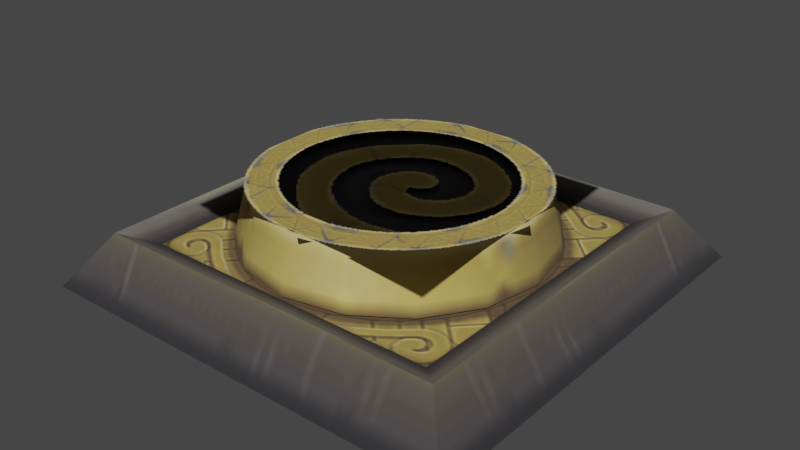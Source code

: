 # Source: clockworks_button.blend  (saved by Blender 3.4.6; exported with 4.5.12 LTS)
import bpy
from mathutils import Matrix  # noqa: F401  (used for matrix-valued properties, if any)

bpy.ops.wm.read_factory_settings(use_empty=True)
scene = bpy.context.scene
scene.name = 'Scene'

# ---- collections
col_collection = bpy.data.collections.new('Collection'); scene.collection.children.link(col_collection)

# ---- images (referenced by path relative to the original .blend; pixels are not part of the script)
import os
ASSET_DIR = os.environ.get("B2B_ASSET_DIR", "")  # directory of the original .blend (textures are referenced by path, not embedded)
HERE = os.path.dirname(os.path.abspath(__file__))  # packed textures are extracted next to this script under _unpacked/

def load_image(name, relpath, width, height, colorspace="sRGB"):
    """Load a texture the original file referenced (path relative to the .blend, or extracted next to this script)."""
    p = next((c for c in (os.path.join(HERE, relpath), os.path.join(ASSET_DIR, relpath)) if relpath and os.path.exists(c)), "")
    if p:
        img = bpy.data.images.load(p, check_existing=True)
        img.name = name
    else:  # same state as the original file: an image datablock whose file is absent (Cycles renders it pink)
        img = bpy.data.images.new(name, width, height)
        img.source = "FILE"
        img.filepath = "//" + (relpath or name)
    img.colorspace_settings.name = colorspace
    return img
img_image_0 = load_image('Image_0', '_unpacked/Image_0.79d3c135.png', 512, 512, 'sRGB')

# ---- materials (node trees are filled in below, after node groups)
mat_skin_brass = bpy.data.materials.new('skin_brass')
mat_skin_brass.use_backface_culling = True
mat_skin_brass.use_transparent_shadow = False

# ---- material node trees
mat_skin_brass.use_nodes = True; mat_skin_brass.node_tree.nodes.clear()
_N = mat_skin_brass.node_tree.nodes; _L = mat_skin_brass.node_tree.links
n0 = _N.new('ShaderNodeBsdfPrincipled'); n0.name = 'Principled BSDF'; n0.location = (10, 300)
n0.distribution = 'GGX'
n0.subsurface_method = 'RANDOM_WALK_SKIN'
n0.inputs[2].default_value = 1.0
n0.inputs[27].default_value = (0.0, 0.0, 0.0, 1.0)
n0.inputs[28].default_value = 1.0
n1 = _N.new('ShaderNodeOutputMaterial'); n1.name = 'Material Output'; n1.location = (320, 270)
n2 = _N.new('ShaderNodeTexImage'); n2.name = 'Image Texture'; n2.location = (-440, 210)
n2.label = 'BASE COLOR'
n2.image = img_image_0
_L.new(n0.outputs[0], n1.inputs[0])
_L.new(n2.outputs[0], n0.inputs[0])
_L.new(n2.outputs[1], n0.inputs[4])
n1.is_active_output = True

# ---- world
world_world = bpy.data.worlds.new('World'); scene.world = world_world
world_world.use_nodes = True; world_world.node_tree.nodes.clear()
_N = world_world.node_tree.nodes; _L = world_world.node_tree.links
n0 = _N.new('ShaderNodeOutputWorld'); n0.name = 'World Output'; n0.location = (300, 300)
n1 = _N.new('ShaderNodeBackground'); n1.name = 'Background'; n1.location = (10, 300)
n1.inputs[0].default_value = (0.05088, 0.05088, 0.05088, 1.0)
_L.new(n1.outputs[0], n0.inputs[0])
n0.is_active_output = True
world_world.color = (0.05088, 0.05088, 0.05088)
world_world.use_sun_shadow = False
world_world.sun_shadow_jitter_overblur = 0.0

# ---- meshes
me_rsrc_world_dynamic_switch_clockwork_button_model_meshnodes__mes = bpy.data.meshes.new('rsrc.world.dynamic.switch.clockwork_button.model-MeshNodes["mes')
me_rsrc_world_dynamic_switch_clockwork_button_model_meshnodes__mes.from_pydata([(0.02768, -0.2134, -0.3276), (0.3381, -0.2134, -0.01719), (0.02768, -0.2134, 0.2932), (-0.2827, -0.2134, -0.01719), (-0.2958, -0.2015, -0.2958), (0.2958, -0.2015, -0.2958), (0.2958, -0.2015, 0.2958), (-0.2958, -0.2015, 0.2958), (0.2225, -0.2221, -0.2225), (0.1204, -0.2221, -0.2906), (0.2446, -0.09567, -0.2446), (0.2906, -0.2221, -0.1204), (0.3196, -0.09567, -0.1324), (0.3146, -0.2221, -1.6e-07), (0.3459, -0.09567, -1.8e-07), (0.2906, -0.2221, 0.1204), (0.3196, -0.09567, 0.1324), (0.2225, -0.2221, 0.2225), (0.2446, -0.09567, 0.2446), (0.1204, -0.2221, 0.2906), (0.1324, -0.09567, 0.3196), (1.1e-07, -0.2221, 0.3146), (1.2e-07, -0.09567, 0.3459), (-0.1204, -0.2221, 0.2906), (-0.1324, -0.09567, 0.3196), (-0.2225, -0.2221, 0.2225), (-0.2446, -0.09567, 0.2446), (-0.2906, -0.2221, 0.1204), (-0.3196, -0.09567, 0.1324), (-0.3146, -0.2221, 5e-08), (-0.3459, -0.09567, 5e-08), (-0.2906, -0.2221, -0.1204), (-0.3196, -0.09567, -0.1324), (-0.2225, -0.2221, -0.2225), (-0.2446, -0.09567, -0.2446), (-0.1204, -0.2221, -0.2906), (-0.1324, -0.09567, -0.3196), (0.0, -0.2221, -0.3146), (0.0, -0.09567, -0.3459), (0.1324, -0.09567, -0.3196), (0.0, -0.223, -0.3122), (0.3122, -0.223, -0.3122), (0.3122, -0.223, 0.0), (0.0, -0.223, 0.0), (0.3122, -0.223, 0.3122), (-0.3122, -0.223, -0.3122), (0.0, -0.223, 0.3122), (-0.3122, -0.223, 0.0), (-0.3122, -0.223, 0.3122)], [], [(0, 1, 2), (0, 2, 3), (4, 5, 6), (4, 6, 7), (39, 8, 9), (39, 10, 8), (10, 11, 8), (10, 12, 11), (12, 13, 11), (12, 14, 13), (14, 15, 13), (14, 16, 15), (16, 17, 15), (16, 18, 17), (18, 19, 17), (18, 20, 19), (20, 21, 19), (20, 22, 21), (22, 23, 21), (22, 24, 23), (24, 25, 23), (24, 26, 25), (26, 27, 25), (26, 28, 27), (28, 29, 27), (28, 30, 29), (30, 31, 29), (30, 32, 31), (32, 33, 31), (32, 34, 33), (34, 35, 33), (34, 36, 35), (36, 37, 35), (36, 38, 37), (38, 9, 37), (38, 39, 9), (40, 41, 42), (40, 42, 43), (43, 42, 44), (45, 40, 43), (43, 44, 46), (45, 43, 47), (47, 43, 46), (47, 46, 48)])
me_rsrc_world_dynamic_switch_clockwork_button_model_meshnodes__mes.polygons.foreach_set('use_smooth', [0, 0, 0, 0, 1, 1, 1, 1, 1, 1, 1, 1, 1, 1, 1, 1, 1, 1, 1, 1, 1, 1, 1, 1, 1, 1, 1, 1, 1, 1, 1, 1, 1, 1, 1, 1, 0, 0, 0, 0, 0, 0, 0, 0])
_uv = me_rsrc_world_dynamic_switch_clockwork_button_model_meshnodes__mes.uv_layers.new(name='UVMap')
_uv.uv.foreach_set('vector', [0.6041, 0.8047, 0.7953, 0.8047, 0.7953, 0.9958, 0.6041, 0.8047, 0.7953, 0.9958, 0.6041, 0.9958, 0.007245, 0.8095, 0.0913, 0.8095, 0.0913, 0.8935, 0.007245, 0.8095, 0.0913, 0.8935, 0.007245, 0.8935, 0.9478, 0.5014, 0.9305, 0.5174, 0.9478, 0.5174, 0.9478, 0.5014, 0.9305, 0.5014, 0.9305, 0.5174, 0.9305, 0.5014, 0.9119, 0.5174, 0.9305, 0.5174, 0.9305, 0.5014, 0.9119, 0.5014, 0.9119, 0.5174, 0.9119, 0.5014, 0.8933, 0.5174, 0.9119, 0.5174, 0.9119, 0.5014, 0.8933, 0.5014, 0.8933, 0.5174, 0.8933, 0.5014, 0.8746, 0.5174, 0.8933, 0.5174, 0.8933, 0.5014, 0.8746, 0.5014, 0.8746, 0.5174, 0.8746, 0.5014, 0.856, 0.5174, 0.8746, 0.5174, 0.8746, 0.5014, 0.856, 0.5014, 0.856, 0.5174, 0.856, 0.5014, 0.8374, 0.5174, 0.856, 0.5174, 0.856, 0.5014, 0.8374, 0.5014, 0.8374, 0.5174, 0.8374, 0.5014, 0.8188, 0.5174, 0.8374, 0.5174, 0.8374, 0.5014, 0.8188, 0.5014, 0.8188, 0.5174, 0.8188, 0.5014, 0.8015, 0.5174, 0.8188, 0.5174, 0.8188, 0.5014, 0.8015, 0.5014, 0.8015, 0.5174, 0.8015, 0.5014, 0.8201, 0.5174, 0.8015, 0.5174, 0.8015, 0.5014, 0.8201, 0.5014, 0.8201, 0.5174, 0.8201, 0.5014, 0.8387, 0.5174, 0.8201, 0.5174, 0.8201, 0.5014, 0.8387, 0.5014, 0.8387, 0.5174, 0.8387, 0.5014, 0.8573, 0.5174, 0.8387, 0.5174, 0.8387, 0.5014, 0.8573, 0.5014, 0.8573, 0.5174, 0.8573, 0.5014, 0.876, 0.5174, 0.8573, 0.5174, 0.8573, 0.5014, 0.876, 0.5014, 0.876, 0.5174, 0.876, 0.5014, 0.8946, 0.5174, 0.876, 0.5174, 0.876, 0.5014, 0.8946, 0.5014, 0.8946, 0.5174, 0.8946, 0.5014, 0.9132, 0.5174, 0.8946, 0.5174, 0.8946, 0.5014, 0.9132, 0.5014, 0.9132, 0.5174, 0.9132, 0.5014, 0.9318, 0.5174, 0.9132, 0.5174, 0.9132, 0.5014, 0.9318, 0.5014, 0.9318, 0.5174, 0.9318, 0.5014, 0.9479, 0.5174, 0.9318, 0.5174, 0.9318, 0.5014, 0.9479, 0.5014, 0.9479, 0.5174, 0.5969, 0.9966, 0.4038, 0.9966, 0.4038, 0.8034, 0.5969, 0.9966, 0.4038, 0.8034, 0.5969, 0.8034, 0.5969, 0.8034, 0.4038, 0.8034, 0.4038, 0.9966, 0.4038, 0.9966, 0.5969, 0.9966, 0.5969, 0.8034, 0.5969, 0.8034, 0.4038, 0.9966, 0.5969, 0.9966, 0.4038, 0.9966, 0.5969, 0.8034, 0.4038, 0.8034, 0.4038, 0.8034, 0.5969, 0.8034, 0.5969, 0.9966, 0.4038, 0.8034, 0.5969, 0.9966, 0.4038, 0.9966])
me_rsrc_world_dynamic_switch_clockwork_button_model_meshnodes__mes.materials.append(mat_skin_brass)
me_rsrc_world_dynamic_switch_clockwork_button_model_meshnodes__mes.update()
me_rsrc_world_dynamic_switch_clockwork_button_model_meshnodes__mes.normals_split_custom_set([tuple(v) for v in zip(*[iter([0.0, -1.0, 0.0, 0.0, -1.0, 0.0, 0.0, -1.0, 0.0, 0.0, -1.0, 0.0, 0.0, -1.0, 0.0, 0.0, -1.0, 0.0, 0.0, -1.0, 0.0, 0.0, -1.0, 0.0, 0.0, -1.0, 0.0, 0.0, -1.0, 0.0, 0.0, -1.0, 0.0, 0.0, -1.0, 0.0, 0.3715, -0.2404, -0.8968, 0.6864, -0.2404, -0.6864, 0.3715, -0.2404, -0.8968, 0.3715, -0.2404, -0.8968, 0.6864, -0.2404, -0.6864, 0.6864, -0.2404, -0.6864, 0.6864, -0.2404, -0.6864, 0.8968, -0.2404, -0.3715, 0.6864, -0.2404, -0.6864, 0.6864, -0.2404, -0.6864, 0.8968, -0.2404, -0.3715, 0.8968, -0.2404, -0.3715, 0.8968, -0.2404, -0.3715, 0.9707, -0.2404, -8.049e-06, 0.8968, -0.2404, -0.3715, 0.8968, -0.2404, -0.3715, 0.9707, -0.2404, 7.17e-07, 0.9707, -0.2404, -8.049e-06, 0.9707, -0.2404, 7.17e-07, 0.8968, -0.2404, 0.3715, 0.9707, -0.2404, -8.049e-06, 0.9707, -0.2404, 7.17e-07, 0.8968, -0.2404, 0.3715, 0.8968, -0.2404, 0.3715, 0.8968, -0.2404, 0.3715, 0.6864, -0.2404, 0.6864, 0.8968, -0.2404, 0.3715, 0.8968, -0.2404, 0.3715, 0.6864, -0.2404, 0.6864, 0.6864, -0.2404, 0.6864, 0.6864, -0.2404, 0.6864, 0.3715, -0.2404, 0.8968, 0.6864, -0.2404, 0.6864, 0.6864, -0.2404, 0.6864, 0.3715, -0.2404, 0.8968, 0.3715, -0.2404, 0.8968, 0.3715, -0.2404, 0.8968, 8.105e-06, -0.2404, 0.9707, 0.3715, -0.2404, 0.8968, 0.3715, -0.2404, 0.8968, -7.071e-07, -0.2404, 0.9707, 8.105e-06, -0.2404, 0.9707, -7.071e-07, -0.2404, 0.9707, -0.3715, -0.2404, 0.8968, 8.105e-06, -0.2404, 0.9707, -7.071e-07, -0.2404, 0.9707, -0.3715, -0.2404, 0.8968, -0.3715, -0.2404, 0.8968, -0.3715, -0.2404, 0.8968, -0.6864, -0.2404, 0.6864, -0.3715, -0.2404, 0.8968, -0.3715, -0.2404, 0.8968, -0.6864, -0.2404, 0.6864, -0.6864, -0.2404, 0.6864, -0.6864, -0.2404, 0.6864, -0.8968, -0.2404, 0.3715, -0.6864, -0.2404, 0.6864, -0.6864, -0.2404, 0.6864, -0.8968, -0.2404, 0.3715, -0.8968, -0.2404, 0.3715, -0.8968, -0.2404, 0.3715, -0.9707, -0.2404, 7.899e-06, -0.8968, -0.2404, 0.3715, -0.8968, -0.2404, 0.3715, -0.9707, -0.2404, -8.963e-07, -0.9707, -0.2404, 7.899e-06, -0.9707, -0.2404, -8.963e-07, -0.8968, -0.2404, -0.3715, -0.9707, -0.2404, 7.899e-06, -0.9707, -0.2404, -8.963e-07, -0.8968, -0.2404, -0.3715, -0.8968, -0.2404, -0.3715, -0.8968, -0.2404, -0.3715, -0.6864, -0.2404, -0.6864, -0.8968, -0.2404, -0.3715, -0.8968, -0.2404, -0.3715, -0.6864, -0.2404, -0.6864, -0.6864, -0.2404, -0.6864, -0.6864, -0.2404, -0.6864, -0.3715, -0.2404, -0.8968, -0.6864, -0.2404, -0.6864, -0.6864, -0.2404, -0.6864, -0.3715, -0.2404, -0.8968, -0.3715, -0.2404, -0.8968, -0.3715, -0.2404, -0.8968, -7.927e-06, -0.2404, -0.9707, -0.3715, -0.2404, -0.8968, -0.3715, -0.2404, -0.8968, 8.863e-07, -0.2404, -0.9707, -7.927e-06, -0.2404, -0.9707, 8.863e-07, -0.2404, -0.9707, 0.3715, -0.2404, -0.8968, -7.927e-06, -0.2404, -0.9707, 8.863e-07, -0.2404, -0.9707, 0.3715, -0.2404, -0.8968, 0.3715, -0.2404, -0.8968, 0.0, -1.0, 0.0, 0.0, -1.0, 0.0, 0.0, -1.0, 0.0, 0.0, -1.0, 0.0, 0.0, -1.0, 0.0, 0.0, -1.0, 0.0, 0.0, -1.0, 0.0, 0.0, -1.0, 0.0, 0.0, -1.0, 0.0, 0.0, -1.0, 0.0, 0.0, -1.0, 0.0, 0.0, -1.0, 0.0, 0.0, -1.0, 0.0, 0.0, -1.0, 0.0, 0.0, -1.0, 0.0, 0.0, -1.0, 0.0, 0.0, -1.0, 0.0, 0.0, -1.0, 0.0, 0.0, -1.0, 0.0, 0.0, -1.0, 0.0, 0.0, -1.0, 0.0, 0.0, -1.0, 0.0, 0.0, -1.0, 0.0, 0.0, -1.0, 0.0])] * 3)])
me_rsrc_world_dynamic_switch_clockwork_button_model_meshnodes = bpy.data.meshes.new('rsrc.world.dynamic.switch.clockwork_button.model-MeshNodes[')
me_rsrc_world_dynamic_switch_clockwork_button_model_meshnodes.from_pydata([(0.4141, -0.1205, -0.4141), (0.5, 0.0, 0.5), (0.5, 0.0, -0.5), (0.4141, -0.1205, 0.4141), (-0.5, 0.0, 0.5), (-0.5, 0.0, -0.5), (-0.4141, -0.1205, -0.4141), (-0.4141, -0.1205, 0.4141), (-0.3501, -0.09152, 0.3501), (-0.3501, -0.09152, -0.3501), (0.3501, -0.09152, 0.3501), (0.3501, -0.09152, -0.3501), (0.0, -0.08919, -0.3653), (0.3653, -0.08919, -0.3653), (0.3653, -0.08919, 0.0), (0.0, -0.08919, 0.0), (0.3653, -0.08919, 0.3653), (-0.3653, -0.08919, -0.3653), (0.0, -0.08919, 0.3653), (-0.3653, -0.08919, 0.0), (-0.3653, -0.08919, 0.3653)], [], [(5, 2, 0), (5, 0, 6), (2, 1, 3), (2, 3, 0), (7, 3, 1), (7, 1, 4), (4, 5, 6), (4, 6, 7), (6, 0, 11), (6, 11, 9), (3, 7, 8), (3, 8, 10), (7, 6, 9), (7, 9, 8), (0, 3, 10), (0, 10, 11), (12, 13, 14), (12, 14, 15), (15, 14, 16), (17, 12, 15), (15, 16, 18), (17, 15, 19), (19, 15, 18), (19, 18, 20)])
me_rsrc_world_dynamic_switch_clockwork_button_model_meshnodes.polygons.foreach_set('use_smooth', [0, 0, 0, 0, 0, 0, 0, 0, 0, 1, 0, 1, 0, 1, 0, 1, 0, 0, 0, 0, 0, 0, 0, 0])
_uv = me_rsrc_world_dynamic_switch_clockwork_button_model_meshnodes.uv_layers.new(name='UVMap')
_uv.uv.foreach_set('vector', [0.4079, 0.6777, 0.6938, 0.6777, 0.6717, 0.6576, 0.4079, 0.6777, 0.6717, 0.6576, 0.43, 0.6576, 0.6938, 0.6777, 0.4079, 0.6777, 0.43, 0.6576, 0.6938, 0.6777, 0.43, 0.6576, 0.6717, 0.6576, 0.43, 0.6576, 0.6717, 0.6576, 0.6938, 0.6777, 0.43, 0.6576, 0.6938, 0.6777, 0.4079, 0.6777, 0.6938, 0.6777, 0.4079, 0.6777, 0.43, 0.6576, 0.6938, 0.6777, 0.43, 0.6576, 0.6717, 0.6576, 0.8697, 0.2731, 0.929, 0.2731, 0.9148, 0.2887, 0.8697, 0.2731, 0.9148, 0.2887, 0.8838, 0.2887, 0.8697, 0.2731, 0.929, 0.2731, 0.9148, 0.2887, 0.8697, 0.2731, 0.9148, 0.2887, 0.8838, 0.2887, 0.8697, 0.2731, 0.929, 0.2731, 0.9148, 0.2887, 0.8697, 0.2731, 0.9148, 0.2887, 0.8838, 0.2887, 0.8697, 0.2731, 0.929, 0.2731, 0.9148, 0.2887, 0.8697, 0.2731, 0.9148, 0.2887, 0.8838, 0.2887, 0.8034, 0.9966, 0.9966, 0.9966, 0.9966, 0.8034, 0.8034, 0.9966, 0.9966, 0.8034, 0.8034, 0.8034, 0.8034, 0.8034, 0.9966, 0.8034, 0.9966, 0.9966, 0.9966, 0.9966, 0.8034, 0.9966, 0.8034, 0.8034, 0.8034, 0.8034, 0.9966, 0.9966, 0.8034, 0.9966, 0.9966, 0.9966, 0.8034, 0.8034, 0.9966, 0.8034, 0.9966, 0.8034, 0.8034, 0.8034, 0.8034, 0.9966, 0.9966, 0.8034, 0.8034, 0.9966, 0.9966, 0.9966])
me_rsrc_world_dynamic_switch_clockwork_button_model_meshnodes.materials.append(mat_skin_brass)
me_rsrc_world_dynamic_switch_clockwork_button_model_meshnodes.update()
me_rsrc_world_dynamic_switch_clockwork_button_model_meshnodes.normals_split_custom_set([tuple(v) for v in zip(*[iter([0.0, -0.5804, -0.8143, 0.0, -0.5804, -0.8143, 0.0, -0.5804, -0.8143, 0.0, -0.5804, -0.8143, 0.0, -0.5804, -0.8143, 0.0, -0.5804, -0.8143, 0.8143, -0.5804, 0.0, 0.8143, -0.5804, 0.0, 0.8143, -0.5804, 0.0, 0.8143, -0.5804, 0.0, 0.8143, -0.5804, 0.0, 0.8143, -0.5804, 0.0, 0.0, -0.5804, 0.8143, 0.0, -0.5804, 0.8143, 0.0, -0.5804, 0.8143, 0.0, -0.5804, 0.8143, 0.0, -0.5804, 0.8143, 0.0, -0.5804, 0.8143, -0.8143, -0.5804, 0.0, -0.8143, -0.5804, 0.0, -0.8143, -0.5804, 0.0, -0.8143, -0.5804, 0.0, -0.8143, -0.5804, 0.0, -0.8143, -0.5804, 0.0, 0.0, -0.9108, 0.4128, 0.0, -0.9108, 0.4128, 0.0, -0.9108, 0.4128, 0.0, -0.9108, 0.4128, 0.0, -0.9108, 0.4128, 0.0, -0.9108, 0.4128, 0.0, -0.9108, -0.4128, 0.0, -0.9108, -0.4128, 0.0, -0.9108, -0.4128, 0.0, -0.9108, -0.4128, 0.0, -0.9108, -0.4128, 0.0, -0.9108, -0.4128, 0.4128, -0.9108, 0.0, 0.4128, -0.9108, 0.0, 0.4128, -0.9108, 0.0, 0.4128, -0.9108, 0.0, 0.4128, -0.9108, 0.0, 0.4128, -0.9108, 0.0, -0.4128, -0.9108, 0.0, -0.4128, -0.9108, 0.0, -0.4128, -0.9108, 0.0, -0.4128, -0.9108, 0.0, -0.4128, -0.9108, 0.0, -0.4128, -0.9108, 0.0, 0.0, -1.0, 0.0, 0.0, -1.0, 0.0, 0.0, -1.0, 0.0, 0.0, -1.0, 0.0, 0.0, -1.0, 0.0, 0.0, -1.0, 0.0, 0.0, -1.0, 0.0, 0.0, -1.0, 0.0, 0.0, -1.0, 0.0, 0.0, -1.0, 0.0, 0.0, -1.0, 0.0, 0.0, -1.0, 0.0, 0.0, -1.0, 0.0, 0.0, -1.0, 0.0, 0.0, -1.0, 0.0, 0.0, -1.0, 0.0, 0.0, -1.0, 0.0, 0.0, -1.0, 0.0, 0.0, -1.0, 0.0, 0.0, -1.0, 0.0, 0.0, -1.0, 0.0, 0.0, -1.0, 0.0, 0.0, -1.0, 0.0, 0.0, -1.0, 0.0])] * 3)])

# ---- objects
ob_clockwork_button_model_meshnodes__mesh_button = bpy.data.objects.new('clockwork_button.model-MeshNodes["mesh_button"]', me_rsrc_world_dynamic_switch_clockwork_button_model_meshnodes__mes)
ob_clockwork_button_model_meshnodes__mesh_base = bpy.data.objects.new('clockwork_button.model-MeshNodes["mesh_base"]', me_rsrc_world_dynamic_switch_clockwork_button_model_meshnodes)

# ---- transforms, parenting, visibility, modifiers, constraints
ob_clockwork_button_model_meshnodes__mesh_button.location = (0.0, 0.0, 0.0)
ob_clockwork_button_model_meshnodes__mesh_button.rotation_mode = 'QUATERNION'
ob_clockwork_button_model_meshnodes__mesh_button.rotation_quaternion = (0.7071, -0.7071, -1.57e-16, -9.358e-24)
ob_clockwork_button_model_meshnodes__mesh_base.location = (0.0, 0.0, 0.0)
ob_clockwork_button_model_meshnodes__mesh_base.rotation_mode = 'QUATERNION'
ob_clockwork_button_model_meshnodes__mesh_base.rotation_quaternion = (0.7071, -0.7071, -1.57e-16, -9.358e-24)

# ---- collection membership
scene.collection.objects.link(ob_clockwork_button_model_meshnodes__mesh_button)
scene.collection.objects.link(ob_clockwork_button_model_meshnodes__mesh_base)

# ---- scene / render settings (as saved in the file)
scene.frame_start = 1; scene.frame_end = 250; scene.frame_set(1)
scene.render.engine = 'BLENDER_EEVEE_NEXT'
scene.cycles.sampling_pattern = 'TABULATED_SOBOL'
scene.cycles.use_light_tree = False
scene.view_settings.view_transform = 'Filmic'
bpy.context.view_layer.update()

# ---- added for rendering (the .blend has no active camera and no usable light): camera, sun
cam_auto = bpy.data.cameras.new('AutoCamera')
cam_auto.lens = 50.0
cam_auto.sensor_width = 36.0
cam_auto.clip_end = 1000.0
ob_auto_camera = bpy.data.objects.new('AutoCamera', cam_auto)
scene.collection.objects.link(ob_auto_camera)
ob_auto_camera.location = (1.32463, -1.58955, 1.17118)
ob_auto_camera.rotation_euler = (1.09748, -7.21219e-08, 0.694738)
scene.camera = ob_auto_camera
light_auto_sun = bpy.data.lights.new('AutoSun', 'SUN')
light_auto_sun.energy = 3.0
light_auto_sun.angle = 0.0523599
ob_auto_sun = bpy.data.objects.new('AutoSun', light_auto_sun)
scene.collection.objects.link(ob_auto_sun)
ob_auto_sun.rotation_euler = (0.872665, 0.174533, 0.523599)
bpy.context.view_layer.update()
